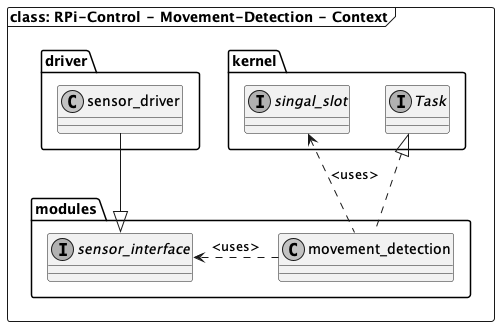

The diagram above was rendered by PlantUML. Its source (embedded in the PNG):
@startuml movement_detection_context

'***************************************************************************

skinparam monochrome true
' skinparam linetype ortho

'***************************************************************************

frame "class: RPi-Control - Movement-Detection - Context" {

'***************************************************************************

    folder "kernel" {

        interface Task {

        }

        interface singal_slot {

        }
    }

    folder "driver" {
        class sensor_driver {

        }
    }

    folder "modules" {
        interface sensor_interface {

        }

        class movement_detection  {

        }
    }

    movement_detection .up.|> Task
    movement_detection .up.> singal_slot : <uses>
    movement_detection .right.> sensor_interface : <uses>

    sensor_driver -down-|> sensor_interface

'***************************************************************************

}

'***************************************************************************

@enduml